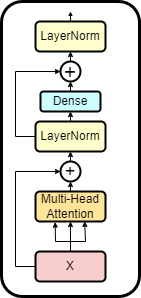

The diagram above was exported from draw.io. Its source (the exported page's mxGraphModel, read from the mxfile embedded in the PNG):
<mxGraphModel dx="819" dy="422" grid="1" gridSize="10" guides="1" tooltips="1" connect="1" arrows="1" fold="1" page="1" pageScale="1" pageWidth="827" pageHeight="1169" math="0" shadow="0">
  <root>
    <mxCell id="0" />
    <mxCell id="1" parent="0" />
    <mxCell id="-n3xAERdCqP-hY3Tvpvo-20" value="" style="rounded=1;whiteSpace=wrap;html=1;strokeWidth=3;perimeterSpacing=17;shadow=0;fillStyle=auto;" vertex="1" parent="1">
      <mxGeometry x="79" y="100" width="138" height="295" as="geometry" />
    </mxCell>
    <mxCell id="-n3xAERdCqP-hY3Tvpvo-4" style="edgeStyle=orthogonalEdgeStyle;rounded=0;orthogonalLoop=1;jettySize=auto;html=1;exitX=0.5;exitY=0;exitDx=0;exitDy=0;entryX=0.5;entryY=1;entryDx=0;entryDy=0;endSize=3;startSize=3;" edge="1" parent="1" source="-n3xAERdCqP-hY3Tvpvo-1" target="-n3xAERdCqP-hY3Tvpvo-3">
      <mxGeometry relative="1" as="geometry" />
    </mxCell>
    <mxCell id="-n3xAERdCqP-hY3Tvpvo-7" style="edgeStyle=orthogonalEdgeStyle;rounded=0;orthogonalLoop=1;jettySize=auto;html=1;exitX=0;exitY=0.5;exitDx=0;exitDy=0;entryX=0;entryY=0.5;entryDx=0;entryDy=0;endSize=3;strokeWidth=1;" edge="1" parent="1" source="-n3xAERdCqP-hY3Tvpvo-1" target="-n3xAERdCqP-hY3Tvpvo-2">
      <mxGeometry relative="1" as="geometry" />
    </mxCell>
    <mxCell id="-n3xAERdCqP-hY3Tvpvo-1" value="X" style="rounded=1;whiteSpace=wrap;html=1;fillColor=#f8cecc;strokeColor=#000000;strokeWidth=2;" vertex="1" parent="1">
      <mxGeometry x="113" y="350" width="70" height="30" as="geometry" />
    </mxCell>
    <mxCell id="-n3xAERdCqP-hY3Tvpvo-10" style="edgeStyle=orthogonalEdgeStyle;rounded=0;orthogonalLoop=1;jettySize=auto;html=1;exitX=0.5;exitY=0;exitDx=0;exitDy=0;entryX=0.5;entryY=1;entryDx=0;entryDy=0;endSize=3;" edge="1" parent="1" source="-n3xAERdCqP-hY3Tvpvo-2" target="-n3xAERdCqP-hY3Tvpvo-9">
      <mxGeometry relative="1" as="geometry" />
    </mxCell>
    <mxCell id="-n3xAERdCqP-hY3Tvpvo-2" value="+" style="ellipse;whiteSpace=wrap;html=1;aspect=fixed;fontSize=18;strokeWidth=2;" vertex="1" parent="1">
      <mxGeometry x="138" y="260" width="20" height="20" as="geometry" />
    </mxCell>
    <mxCell id="-n3xAERdCqP-hY3Tvpvo-8" style="edgeStyle=orthogonalEdgeStyle;rounded=0;orthogonalLoop=1;jettySize=auto;html=1;exitX=0.5;exitY=0;exitDx=0;exitDy=0;entryX=0.5;entryY=1;entryDx=0;entryDy=0;endSize=3;" edge="1" parent="1" source="-n3xAERdCqP-hY3Tvpvo-3" target="-n3xAERdCqP-hY3Tvpvo-2">
      <mxGeometry relative="1" as="geometry" />
    </mxCell>
    <mxCell id="-n3xAERdCqP-hY3Tvpvo-3" value="Multi-Head&lt;div&gt;Attention&lt;/div&gt;" style="rounded=1;whiteSpace=wrap;html=1;fillColor=#FFE599;strokeColor=#000000;strokeWidth=2;" vertex="1" parent="1">
      <mxGeometry x="113" y="290" width="70" height="30" as="geometry" />
    </mxCell>
    <mxCell id="-n3xAERdCqP-hY3Tvpvo-5" value="" style="endArrow=classic;html=1;rounded=0;entryX=0.703;entryY=0.997;entryDx=0;entryDy=0;exitX=0.5;exitY=0;exitDx=0;exitDy=0;entryPerimeter=0;curved=0;endSize=3;startSize=3;" edge="1" parent="1" source="-n3xAERdCqP-hY3Tvpvo-1" target="-n3xAERdCqP-hY3Tvpvo-3">
      <mxGeometry width="50" height="50" relative="1" as="geometry">
        <mxPoint x="163" y="270" as="sourcePoint" />
        <mxPoint x="213" y="220" as="targetPoint" />
        <Array as="points">
          <mxPoint x="148" y="340" />
          <mxPoint x="163" y="340" />
        </Array>
      </mxGeometry>
    </mxCell>
    <mxCell id="-n3xAERdCqP-hY3Tvpvo-6" value="" style="endArrow=classic;html=1;rounded=0;entryX=0.281;entryY=1.022;entryDx=0;entryDy=0;exitX=0.5;exitY=0;exitDx=0;exitDy=0;curved=0;entryPerimeter=0;endSize=3;startSize=3;" edge="1" parent="1" source="-n3xAERdCqP-hY3Tvpvo-1" target="-n3xAERdCqP-hY3Tvpvo-3">
      <mxGeometry width="50" height="50" relative="1" as="geometry">
        <mxPoint x="158" y="370" as="sourcePoint" />
        <mxPoint x="176" y="330" as="targetPoint" />
        <Array as="points">
          <mxPoint x="148" y="340" />
          <mxPoint x="133" y="340" />
        </Array>
      </mxGeometry>
    </mxCell>
    <mxCell id="-n3xAERdCqP-hY3Tvpvo-13" style="edgeStyle=orthogonalEdgeStyle;rounded=0;orthogonalLoop=1;jettySize=auto;html=1;exitX=0.5;exitY=0;exitDx=0;exitDy=0;entryX=0.5;entryY=1;entryDx=0;entryDy=0;endSize=3;" edge="1" parent="1" source="-n3xAERdCqP-hY3Tvpvo-9" target="-n3xAERdCqP-hY3Tvpvo-11">
      <mxGeometry relative="1" as="geometry" />
    </mxCell>
    <mxCell id="-n3xAERdCqP-hY3Tvpvo-15" style="edgeStyle=orthogonalEdgeStyle;rounded=0;orthogonalLoop=1;jettySize=auto;html=1;exitX=0;exitY=0.5;exitDx=0;exitDy=0;entryX=0;entryY=0.5;entryDx=0;entryDy=0;endSize=3;" edge="1" parent="1" source="-n3xAERdCqP-hY3Tvpvo-9" target="-n3xAERdCqP-hY3Tvpvo-12">
      <mxGeometry relative="1" as="geometry" />
    </mxCell>
    <mxCell id="-n3xAERdCqP-hY3Tvpvo-9" value="LayerNorm" style="rounded=1;whiteSpace=wrap;html=1;fillColor=#FFFFCC;strokeColor=#000000;strokeWidth=2;" vertex="1" parent="1">
      <mxGeometry x="113" y="220" width="70" height="30" as="geometry" />
    </mxCell>
    <mxCell id="-n3xAERdCqP-hY3Tvpvo-14" style="edgeStyle=orthogonalEdgeStyle;rounded=0;orthogonalLoop=1;jettySize=auto;html=1;exitX=0.5;exitY=0;exitDx=0;exitDy=0;entryX=0.5;entryY=1;entryDx=0;entryDy=0;endSize=3;" edge="1" parent="1" source="-n3xAERdCqP-hY3Tvpvo-11" target="-n3xAERdCqP-hY3Tvpvo-12">
      <mxGeometry relative="1" as="geometry" />
    </mxCell>
    <mxCell id="-n3xAERdCqP-hY3Tvpvo-11" value="Dense" style="rounded=1;whiteSpace=wrap;html=1;fillColor=#CCFFFF;strokeColor=#000000;strokeWidth=2;" vertex="1" parent="1">
      <mxGeometry x="118" y="190" width="60" height="20" as="geometry" />
    </mxCell>
    <mxCell id="-n3xAERdCqP-hY3Tvpvo-19" style="edgeStyle=orthogonalEdgeStyle;rounded=0;orthogonalLoop=1;jettySize=auto;html=1;exitX=0.5;exitY=0;exitDx=0;exitDy=0;entryX=0.5;entryY=1;entryDx=0;entryDy=0;endSize=3;" edge="1" parent="1" source="-n3xAERdCqP-hY3Tvpvo-12" target="-n3xAERdCqP-hY3Tvpvo-16">
      <mxGeometry relative="1" as="geometry" />
    </mxCell>
    <mxCell id="-n3xAERdCqP-hY3Tvpvo-12" value="+" style="ellipse;whiteSpace=wrap;html=1;aspect=fixed;fontSize=21;strokeWidth=2;" vertex="1" parent="1">
      <mxGeometry x="138" y="160" width="20" height="20" as="geometry" />
    </mxCell>
    <mxCell id="-n3xAERdCqP-hY3Tvpvo-26" style="edgeStyle=orthogonalEdgeStyle;rounded=0;orthogonalLoop=1;jettySize=auto;html=1;exitX=0.5;exitY=0;exitDx=0;exitDy=0;endSize=2;" edge="1" parent="1" source="-n3xAERdCqP-hY3Tvpvo-16">
      <mxGeometry relative="1" as="geometry">
        <mxPoint x="148" y="110" as="targetPoint" />
      </mxGeometry>
    </mxCell>
    <mxCell id="-n3xAERdCqP-hY3Tvpvo-16" value="LayerNorm" style="rounded=1;whiteSpace=wrap;html=1;fillColor=#FFFFCC;strokeColor=#000000;strokeWidth=2;" vertex="1" parent="1">
      <mxGeometry x="113" y="120" width="70" height="30" as="geometry" />
    </mxCell>
  </root>
</mxGraphModel>